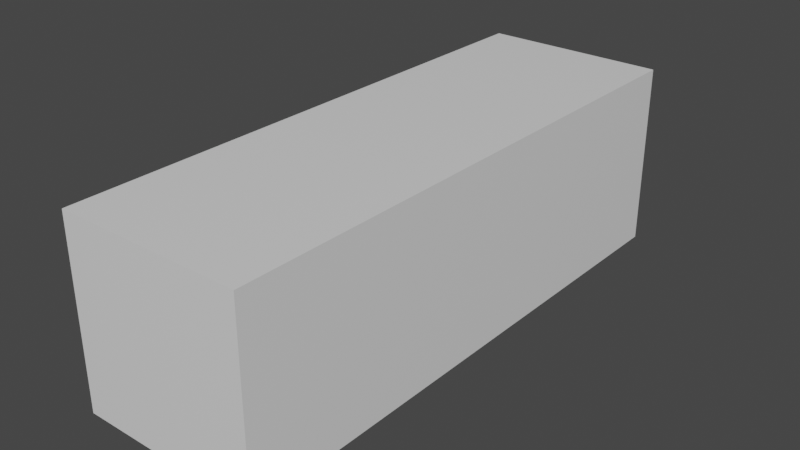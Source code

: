 # Source: CubeBasic.blend  (saved by Blender 2.82.7; exported with 4.5.12 LTS)
import bpy
from mathutils import Matrix  # noqa: F401  (used for matrix-valued properties, if any)

bpy.ops.wm.read_factory_settings(use_empty=True)
scene = bpy.context.scene
scene.name = 'Scene'

# ---- collections
col_collection = bpy.data.collections.new('Collection'); scene.collection.children.link(col_collection)

# ---- materials (node trees are filled in below, after node groups)
mat_material = bpy.data.materials.new('Material')
mat_material.alpha_threshold = 0.0
mat_material.use_transparent_shadow = False
mat_material.line_color = (0.0, 0.0, 0.0, 1.0)

# ---- material node trees
mat_material.use_nodes = True; mat_material.node_tree.nodes.clear()
_N = mat_material.node_tree.nodes; _L = mat_material.node_tree.links
n0 = _N.new('ShaderNodeOutputMaterial'); n0.name = 'Material Output'; n0.location = (300, 300)
n1 = _N.new('ShaderNodeBsdfPrincipled'); n1.name = 'Principled BSDF'; n1.location = (10, 300)
n1.distribution = 'GGX'
n1.subsurface_method = 'BURLEY'
n1.inputs[2].default_value = 0.4
n1.inputs[3].default_value = 1.45
n1.inputs[27].default_value = (0.0, 0.0, 0.0, 1.0)
n1.inputs[28].default_value = 1.0
_L.new(n1.outputs[0], n0.inputs[0])
n0.is_active_output = True

# ---- world
world_world = bpy.data.worlds.new('World'); scene.world = world_world
world_world.use_nodes = True; world_world.node_tree.nodes.clear()
_N = world_world.node_tree.nodes; _L = world_world.node_tree.links
n0 = _N.new('ShaderNodeOutputWorld'); n0.name = 'World Output'; n0.location = (300, 300)
n1 = _N.new('ShaderNodeBackground'); n1.name = 'Background'; n1.location = (10, 300)
n1.inputs[0].default_value = (0.05088, 0.05088, 0.05088, 1.0)
_L.new(n1.outputs[0], n0.inputs[0])
n0.is_active_output = True
world_world.color = (0.05088, 0.05088, 0.05088)
world_world.use_sun_shadow = False
world_world.sun_shadow_jitter_overblur = 0.0

# ---- meshes
me_cube = bpy.data.meshes.new('Cube')
me_cube.from_pydata([(1.0, 1.0, 1.0), (1.0, 1.0, -1.0), (1.0, -1.0, 1.0), (1.0, -1.0, -1.0), (-1.0, 1.0, 1.0), (-1.0, 1.0, -1.0), (-1.0, -1.0, 1.0), (-1.0, -1.0, -1.0)], [], [(0, 4, 6, 2), (3, 2, 6, 7), (7, 6, 4, 5), (5, 1, 3, 7), (1, 0, 2, 3), (5, 4, 0, 1)])
_uv = me_cube.uv_layers.new(name='UVMap')
_uv.uv.foreach_set('vector', [0.625, 0.5, 0.875, 0.5, 0.875, 0.75, 0.625, 0.75, 0.375, 0.75, 0.625, 0.75, 0.625, 1.0, 0.375, 1.0, 0.375, 0.0, 0.625, 0.0, 0.625, 0.25, 0.375, 0.25, 0.125, 0.5, 0.375, 0.5, 0.375, 0.75, 0.125, 0.75, 0.375, 0.5, 0.625, 0.5, 0.625, 0.75, 0.375, 0.75, 0.375, 0.25, 0.625, 0.25, 0.625, 0.5, 0.375, 0.5])
me_cube.materials.append(mat_material)
me_cube.use_remesh_preserve_volume = False
me_cube.use_remesh_preserve_attributes = False
me_cube.use_mirror_vertex_groups = False
me_cube.update()
me_cube_001 = bpy.data.meshes.new('Cube.001')
me_cube_001.from_pydata([(1.0, 1.0, 1.0), (1.0, 1.0, -1.0), (1.0, -1.0, 1.0), (1.0, -1.0, -1.0), (-1.0, 1.0, 1.0), (-1.0, 1.0, -1.0), (-1.0, -1.0, 1.0), (-1.0, -1.0, -1.0)], [], [(0, 4, 6, 2), (3, 2, 6, 7), (7, 6, 4, 5), (5, 1, 3, 7), (1, 0, 2, 3), (5, 4, 0, 1)])
_uv = me_cube_001.uv_layers.new(name='UVMap')
_uv.uv.foreach_set('vector', [0.625, 0.5, 0.875, 0.5, 0.875, 0.75, 0.625, 0.75, 0.375, 0.75, 0.625, 0.75, 0.625, 1.0, 0.375, 1.0, 0.375, 0.0, 0.625, 0.0, 0.625, 0.25, 0.375, 0.25, 0.125, 0.5, 0.375, 0.5, 0.375, 0.75, 0.125, 0.75, 0.375, 0.5, 0.625, 0.5, 0.625, 0.75, 0.375, 0.75, 0.375, 0.25, 0.625, 0.25, 0.625, 0.5, 0.375, 0.5])
me_cube_001.materials.append(mat_material)
me_cube_001.use_remesh_preserve_volume = False
me_cube_001.use_remesh_preserve_attributes = False
me_cube_001.use_mirror_vertex_groups = False
me_cube_001.update()
me_cube_002 = bpy.data.meshes.new('Cube.002')
me_cube_002.from_pydata([(1.0, 1.0, 1.0), (1.0, 1.0, -1.0), (1.0, -1.0, 1.0), (1.0, -1.0, -1.0), (-1.0, 1.0, 1.0), (-1.0, 1.0, -1.0), (-1.0, -1.0, 1.0), (-1.0, -1.0, -1.0)], [], [(0, 4, 6, 2), (3, 2, 6, 7), (7, 6, 4, 5), (5, 1, 3, 7), (1, 0, 2, 3), (5, 4, 0, 1)])
_uv = me_cube_002.uv_layers.new(name='UVMap')
_uv.uv.foreach_set('vector', [0.625, 0.5, 0.875, 0.5, 0.875, 0.75, 0.625, 0.75, 0.375, 0.75, 0.625, 0.75, 0.625, 1.0, 0.375, 1.0, 0.375, 0.0, 0.625, 0.0, 0.625, 0.25, 0.375, 0.25, 0.125, 0.5, 0.375, 0.5, 0.375, 0.75, 0.125, 0.75, 0.375, 0.5, 0.625, 0.5, 0.625, 0.75, 0.375, 0.75, 0.375, 0.25, 0.625, 0.25, 0.625, 0.5, 0.375, 0.5])
me_cube_002.materials.append(mat_material)
me_cube_002.use_remesh_preserve_volume = False
me_cube_002.use_remesh_preserve_attributes = False
me_cube_002.use_mirror_vertex_groups = False
me_cube_002.update()

# ---- objects
ob_cube = bpy.data.objects.new('Cube', me_cube)
ob_cube_001 = bpy.data.objects.new('Cube.001', me_cube_001)
ob_cube_002 = bpy.data.objects.new('Cube.002', me_cube_002)

# ---- transforms, parenting, visibility, modifiers, constraints
ob_cube.location = (0.0, 0.0, 0.0)
ob_cube.lock_rotations_4d = False
ob_cube.empty_display_type = 'ARROWS'
ob_cube.lineart.crease_threshold = 0.0
ob_cube_001.location = (0.0, -2.0, 0.0)
ob_cube_001.lock_rotations_4d = False
ob_cube_001.empty_display_type = 'ARROWS'
ob_cube_001.lineart.crease_threshold = 0.0
ob_cube_002.location = (0.0, 2.0, 0.0)
ob_cube_002.lock_rotations_4d = False
ob_cube_002.empty_display_type = 'ARROWS'
ob_cube_002.lineart.crease_threshold = 0.0

# ---- collection membership
col_collection.objects.link(ob_cube)
col_collection.objects.link(ob_cube_001)
col_collection.objects.link(ob_cube_002)

# ---- scene / render settings (as saved in the file)
scene.frame_start = 1; scene.frame_end = 250; scene.frame_set(1)
scene.render.engine = 'BLENDER_EEVEE_NEXT'
scene.cycles.use_denoising = False
scene.cycles.samples = 128
scene.cycles.sampling_pattern = 'TABULATED_SOBOL'
scene.cycles.use_adaptive_sampling = False
scene.cycles.use_light_tree = False
scene.view_settings.view_transform = 'Filmic'
bpy.context.view_layer.update()

# ---- added for rendering (the .blend has no active camera and no usable light): camera, sun
cam_auto = bpy.data.cameras.new('AutoCamera')
cam_auto.lens = 50.0
cam_auto.sensor_width = 36.0
cam_auto.clip_end = 1000.0
ob_auto_camera = bpy.data.objects.new('AutoCamera', cam_auto)
scene.collection.objects.link(ob_auto_camera)
ob_auto_camera.location = (6.13725, -7.3647, 4.9098)
ob_auto_camera.rotation_euler = (1.09748, -7.21219e-08, 0.694738)
scene.camera = ob_auto_camera
light_auto_sun = bpy.data.lights.new('AutoSun', 'SUN')
light_auto_sun.energy = 3.0
light_auto_sun.angle = 0.0523599
ob_auto_sun = bpy.data.objects.new('AutoSun', light_auto_sun)
scene.collection.objects.link(ob_auto_sun)
ob_auto_sun.rotation_euler = (0.872665, 0.174533, 0.523599)
bpy.context.view_layer.update()
